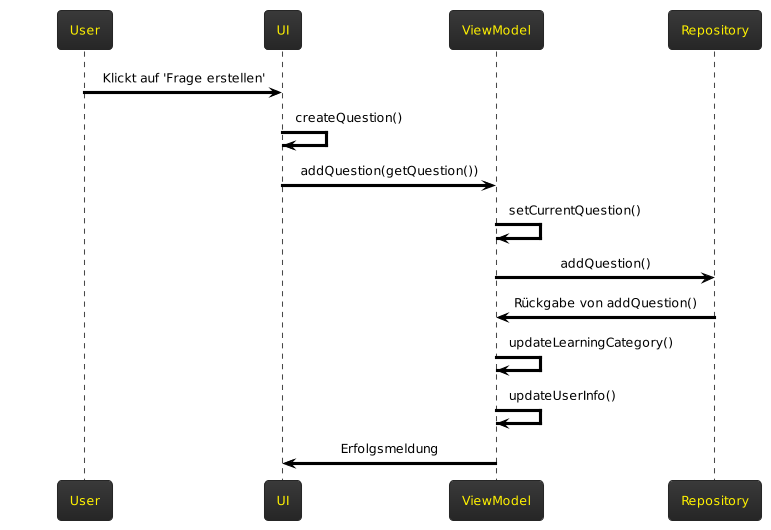

The diagram above was rendered by PlantUML. Its source (embedded in the PNG):
@startuml
!theme black-knight

User -[#000000]> UI: <color:black>Klickt auf 'Frage erstellen'</color>
UI -[#000000]> UI: <color:black>createQuestion()</color>
UI -[#000000]> ViewModel: <color:black>addQuestion(getQuestion())</color>
ViewModel -[#000000]> ViewModel: <color:black>setCurrentQuestion()</color>
ViewModel -[#000000]> Repository: <color:black>addQuestion()</color>
Repository -[#000000]> ViewModel: <color:black>Rückgabe von addQuestion()</color>
ViewModel -[#000000]> ViewModel: <color:black>updateLearningCategory()</color>
ViewModel -[#000000]> ViewModel: <color:black>updateUserInfo()</color>
ViewModel -[#000000]> UI: <color:black>Erfolgsmeldung</color>
@enduml